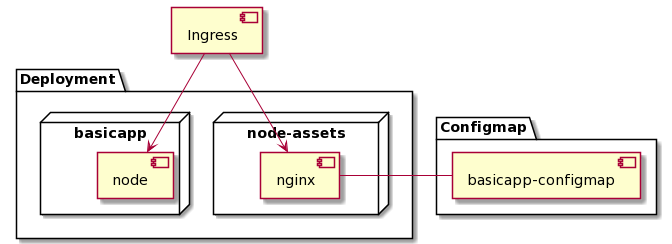

The diagram above was rendered by PlantUML. Its source (embedded in the PNG):
@startuml
package "Deployment" {
  node "node-assets" {
    [nginx]
  }

  node "basicapp" {
    [node]
  }

}


package "Configmap" {
  [basicapp-configmap]
}

[Ingress] --> [nginx]
[Ingress] --> [node]
[nginx] - [basicapp-configmap]
@enduml